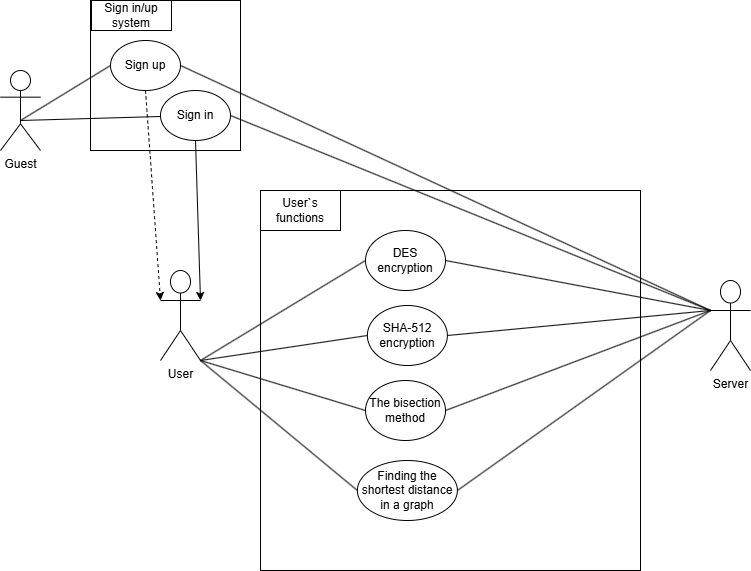

The diagram above was exported from draw.io. Its source (the exported page's mxGraphModel, read from the mxfile embedded in the PNG):
<mxGraphModel dx="1050" dy="557" grid="1" gridSize="10" guides="1" tooltips="1" connect="1" arrows="1" fold="1" page="1" pageScale="1" pageWidth="827" pageHeight="1169" background="none" math="0" shadow="0">
  <root>
    <mxCell id="0" />
    <mxCell id="1" parent="0" />
    <mxCell id="3yauXchmYDK9DpVReQ_3-1" value="Guest&lt;div&gt;&lt;br&gt;&lt;/div&gt;" style="shape=umlActor;verticalLabelPosition=bottom;verticalAlign=top;html=1;outlineConnect=0;" parent="1" vertex="1">
      <mxGeometry x="10" y="190" width="40" height="80" as="geometry" />
    </mxCell>
    <mxCell id="3yauXchmYDK9DpVReQ_3-3" value="" style="whiteSpace=wrap;html=1;aspect=fixed;fillColor=none;" parent="1" vertex="1">
      <mxGeometry x="100" y="120" width="150" height="150" as="geometry" />
    </mxCell>
    <mxCell id="3yauXchmYDK9DpVReQ_3-6" value="Sign in/up sy&lt;span style=&quot;background-color: transparent; color: light-dark(rgb(0, 0, 0), rgb(255, 255, 255));&quot;&gt;stem&lt;/span&gt;" style="rounded=0;whiteSpace=wrap;html=1;fillColor=default;" parent="1" vertex="1">
      <mxGeometry x="101" y="120" width="80" height="30" as="geometry" />
    </mxCell>
    <mxCell id="3yauXchmYDK9DpVReQ_3-31" style="edgeStyle=orthogonalEdgeStyle;rounded=0;orthogonalLoop=1;jettySize=auto;html=1;exitX=0.5;exitY=1;exitDx=0;exitDy=0;strokeColor=none;entryX=0;entryY=0.3333333333333333;entryDx=0;entryDy=0;entryPerimeter=0;" parent="1" source="3yauXchmYDK9DpVReQ_3-8" target="3yauXchmYDK9DpVReQ_3-22" edge="1">
      <mxGeometry relative="1" as="geometry">
        <mxPoint x="155" y="360" as="targetPoint" />
      </mxGeometry>
    </mxCell>
    <mxCell id="3yauXchmYDK9DpVReQ_3-35" style="rounded=0;orthogonalLoop=1;jettySize=auto;html=1;exitX=0.5;exitY=1;exitDx=0;exitDy=0;dashed=1;" parent="1" source="3yauXchmYDK9DpVReQ_3-8" edge="1">
      <mxGeometry relative="1" as="geometry">
        <mxPoint x="170" y="420" as="targetPoint" />
      </mxGeometry>
    </mxCell>
    <mxCell id="3yauXchmYDK9DpVReQ_3-8" value="Sign up" style="ellipse;whiteSpace=wrap;html=1;" parent="1" vertex="1">
      <mxGeometry x="120" y="160" width="70" height="50" as="geometry" />
    </mxCell>
    <mxCell id="3yauXchmYDK9DpVReQ_3-24" style="rounded=0;orthogonalLoop=1;jettySize=auto;html=1;exitX=0.5;exitY=1;exitDx=0;exitDy=0;" parent="1" source="3yauXchmYDK9DpVReQ_3-9" edge="1">
      <mxGeometry relative="1" as="geometry">
        <mxPoint x="210" y="420" as="targetPoint" />
      </mxGeometry>
    </mxCell>
    <mxCell id="3yauXchmYDK9DpVReQ_3-9" value="Sign in" style="ellipse;whiteSpace=wrap;html=1;" parent="1" vertex="1">
      <mxGeometry x="170" y="210" width="70" height="50" as="geometry" />
    </mxCell>
    <mxCell id="3yauXchmYDK9DpVReQ_3-13" value="" style="endArrow=none;html=1;rounded=0;entryX=0;entryY=0.5;entryDx=0;entryDy=0;" parent="1" target="3yauXchmYDK9DpVReQ_3-8" edge="1">
      <mxGeometry width="50" height="50" relative="1" as="geometry">
        <mxPoint x="30" y="240" as="sourcePoint" />
        <mxPoint x="80" y="190" as="targetPoint" />
      </mxGeometry>
    </mxCell>
    <mxCell id="3yauXchmYDK9DpVReQ_3-15" value="" style="endArrow=none;html=1;rounded=0;" parent="1" target="3yauXchmYDK9DpVReQ_3-9" edge="1">
      <mxGeometry width="50" height="50" relative="1" as="geometry">
        <mxPoint x="30" y="240" as="sourcePoint" />
        <mxPoint x="80" y="190" as="targetPoint" />
      </mxGeometry>
    </mxCell>
    <mxCell id="3yauXchmYDK9DpVReQ_3-16" value="" style="whiteSpace=wrap;html=1;aspect=fixed;fillColor=none;" parent="1" vertex="1">
      <mxGeometry x="270" y="310" width="380" height="380" as="geometry" />
    </mxCell>
    <mxCell id="3yauXchmYDK9DpVReQ_3-17" value="User`s functions" style="rounded=0;whiteSpace=wrap;html=1;" parent="1" vertex="1">
      <mxGeometry x="270" y="310" width="80" height="40" as="geometry" />
    </mxCell>
    <mxCell id="3yauXchmYDK9DpVReQ_3-18" value="DES encryption" style="ellipse;whiteSpace=wrap;html=1;" parent="1" vertex="1">
      <mxGeometry x="375" y="350" width="80" height="60" as="geometry" />
    </mxCell>
    <mxCell id="3yauXchmYDK9DpVReQ_3-19" value="SHA-512 encryption" style="ellipse;whiteSpace=wrap;html=1;" parent="1" vertex="1">
      <mxGeometry x="376.88" y="425" width="80" height="60" as="geometry" />
    </mxCell>
    <mxCell id="3yauXchmYDK9DpVReQ_3-20" value="The bisection method" style="ellipse;whiteSpace=wrap;html=1;" parent="1" vertex="1">
      <mxGeometry x="375" y="500" width="80" height="60" as="geometry" />
    </mxCell>
    <mxCell id="3yauXchmYDK9DpVReQ_3-21" value="Finding the shortest distance in a graph" style="ellipse;whiteSpace=wrap;html=1;" parent="1" vertex="1">
      <mxGeometry x="366.88" y="580" width="100" height="60" as="geometry" />
    </mxCell>
    <mxCell id="3yauXchmYDK9DpVReQ_3-22" value="User" style="shape=umlActor;verticalLabelPosition=bottom;verticalAlign=top;html=1;outlineConnect=0;" parent="1" vertex="1">
      <mxGeometry x="170" y="390" width="40" height="90" as="geometry" />
    </mxCell>
    <mxCell id="3yauXchmYDK9DpVReQ_3-26" value="" style="endArrow=none;html=1;rounded=0;entryX=0;entryY=0.5;entryDx=0;entryDy=0;" parent="1" target="3yauXchmYDK9DpVReQ_3-18" edge="1">
      <mxGeometry width="50" height="50" relative="1" as="geometry">
        <mxPoint x="210" y="480" as="sourcePoint" />
        <mxPoint x="260" y="430" as="targetPoint" />
      </mxGeometry>
    </mxCell>
    <mxCell id="3yauXchmYDK9DpVReQ_3-27" value="" style="endArrow=none;html=1;rounded=0;entryX=0;entryY=0.5;entryDx=0;entryDy=0;" parent="1" target="3yauXchmYDK9DpVReQ_3-19" edge="1">
      <mxGeometry width="50" height="50" relative="1" as="geometry">
        <mxPoint x="210" y="480" as="sourcePoint" />
        <mxPoint x="385" y="390" as="targetPoint" />
      </mxGeometry>
    </mxCell>
    <mxCell id="3yauXchmYDK9DpVReQ_3-28" value="" style="endArrow=none;html=1;rounded=0;entryX=0;entryY=0.5;entryDx=0;entryDy=0;exitX=1;exitY=1;exitDx=0;exitDy=0;exitPerimeter=0;" parent="1" source="3yauXchmYDK9DpVReQ_3-22" target="3yauXchmYDK9DpVReQ_3-20" edge="1">
      <mxGeometry width="50" height="50" relative="1" as="geometry">
        <mxPoint x="230" y="500" as="sourcePoint" />
        <mxPoint x="395" y="400" as="targetPoint" />
      </mxGeometry>
    </mxCell>
    <mxCell id="3yauXchmYDK9DpVReQ_3-29" value="" style="endArrow=none;html=1;rounded=0;entryX=0;entryY=0.5;entryDx=0;entryDy=0;" parent="1" target="3yauXchmYDK9DpVReQ_3-21" edge="1">
      <mxGeometry width="50" height="50" relative="1" as="geometry">
        <mxPoint x="210" y="480" as="sourcePoint" />
        <mxPoint x="405" y="410" as="targetPoint" />
      </mxGeometry>
    </mxCell>
    <mxCell id="3yauXchmYDK9DpVReQ_3-38" value="Server&lt;div&gt;&lt;br&gt;&lt;/div&gt;" style="shape=umlActor;verticalLabelPosition=bottom;verticalAlign=top;html=1;outlineConnect=0;" parent="1" vertex="1">
      <mxGeometry x="720" y="400" width="40" height="90" as="geometry" />
    </mxCell>
    <mxCell id="3yauXchmYDK9DpVReQ_3-40" value="" style="endArrow=none;html=1;rounded=0;exitX=1;exitY=0.5;exitDx=0;exitDy=0;entryX=0;entryY=0.3333333333333333;entryDx=0;entryDy=0;entryPerimeter=0;" parent="1" source="3yauXchmYDK9DpVReQ_3-8" target="3yauXchmYDK9DpVReQ_3-38" edge="1">
      <mxGeometry width="50" height="50" relative="1" as="geometry">
        <mxPoint x="360" y="460" as="sourcePoint" />
        <mxPoint x="410" y="410" as="targetPoint" />
      </mxGeometry>
    </mxCell>
    <mxCell id="3yauXchmYDK9DpVReQ_3-41" value="" style="endArrow=none;html=1;rounded=0;exitX=1;exitY=0.5;exitDx=0;exitDy=0;entryX=0;entryY=0.3333333333333333;entryDx=0;entryDy=0;entryPerimeter=0;" parent="1" source="3yauXchmYDK9DpVReQ_3-9" target="3yauXchmYDK9DpVReQ_3-38" edge="1">
      <mxGeometry width="50" height="50" relative="1" as="geometry">
        <mxPoint x="200" y="195" as="sourcePoint" />
        <mxPoint x="730" y="440" as="targetPoint" />
      </mxGeometry>
    </mxCell>
    <mxCell id="3yauXchmYDK9DpVReQ_3-44" value="" style="endArrow=none;html=1;rounded=0;entryX=1;entryY=0.5;entryDx=0;entryDy=0;exitX=1;exitY=0.5;exitDx=0;exitDy=0;" parent="1" source="3yauXchmYDK9DpVReQ_3-18" target="3yauXchmYDK9DpVReQ_3-18" edge="1">
      <mxGeometry width="50" height="50" relative="1" as="geometry">
        <mxPoint x="360" y="460" as="sourcePoint" />
        <mxPoint x="410" y="410" as="targetPoint" />
      </mxGeometry>
    </mxCell>
    <mxCell id="3yauXchmYDK9DpVReQ_3-45" value="" style="endArrow=none;html=1;rounded=0;exitX=1;exitY=0.5;exitDx=0;exitDy=0;entryX=0;entryY=0.3333333333333333;entryDx=0;entryDy=0;entryPerimeter=0;" parent="1" source="3yauXchmYDK9DpVReQ_3-18" target="3yauXchmYDK9DpVReQ_3-38" edge="1">
      <mxGeometry width="50" height="50" relative="1" as="geometry">
        <mxPoint x="360" y="460" as="sourcePoint" />
        <mxPoint x="410" y="410" as="targetPoint" />
      </mxGeometry>
    </mxCell>
    <mxCell id="3yauXchmYDK9DpVReQ_3-46" value="" style="endArrow=none;html=1;rounded=0;exitX=1;exitY=0.5;exitDx=0;exitDy=0;entryX=0;entryY=0.3333333333333333;entryDx=0;entryDy=0;entryPerimeter=0;" parent="1" source="3yauXchmYDK9DpVReQ_3-19" target="3yauXchmYDK9DpVReQ_3-38" edge="1">
      <mxGeometry width="50" height="50" relative="1" as="geometry">
        <mxPoint x="465" y="390" as="sourcePoint" />
        <mxPoint x="710" y="430" as="targetPoint" />
      </mxGeometry>
    </mxCell>
    <mxCell id="3yauXchmYDK9DpVReQ_3-47" value="" style="endArrow=none;html=1;rounded=0;entryX=0;entryY=0.3333333333333333;entryDx=0;entryDy=0;entryPerimeter=0;exitX=1;exitY=0.5;exitDx=0;exitDy=0;" parent="1" source="3yauXchmYDK9DpVReQ_3-20" target="3yauXchmYDK9DpVReQ_3-38" edge="1">
      <mxGeometry width="50" height="50" relative="1" as="geometry">
        <mxPoint x="467" y="465" as="sourcePoint" />
        <mxPoint x="730" y="440" as="targetPoint" />
      </mxGeometry>
    </mxCell>
    <mxCell id="3yauXchmYDK9DpVReQ_3-48" value="" style="endArrow=none;html=1;rounded=0;exitX=1;exitY=0.5;exitDx=0;exitDy=0;entryX=0;entryY=0.3333333333333333;entryDx=0;entryDy=0;entryPerimeter=0;" parent="1" source="3yauXchmYDK9DpVReQ_3-21" target="3yauXchmYDK9DpVReQ_3-38" edge="1">
      <mxGeometry width="50" height="50" relative="1" as="geometry">
        <mxPoint x="477" y="475" as="sourcePoint" />
        <mxPoint x="740" y="450" as="targetPoint" />
      </mxGeometry>
    </mxCell>
  </root>
</mxGraphModel>